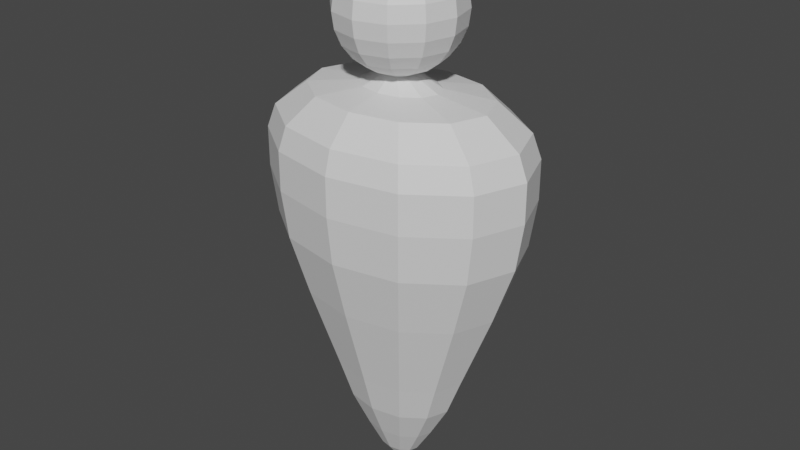 # Source: GhostNoFace.blend  (saved by Blender 4.0.36; exported with 4.5.12 LTS)
import bpy
from mathutils import Matrix  # noqa: F401  (used for matrix-valued properties, if any)

bpy.ops.wm.read_factory_settings(use_empty=True)
scene = bpy.context.scene
scene.name = 'Scene'

# ---- collections
col_collection = bpy.data.collections.new('Collection'); scene.collection.children.link(col_collection)

# ---- materials (node trees are filled in below, after node groups)
mat_material_001 = bpy.data.materials.new('Material.001')
mat_material_001.use_transparent_shadow = False

# ---- material node trees
mat_material_001.use_nodes = True; mat_material_001.node_tree.nodes.clear()
_N = mat_material_001.node_tree.nodes; _L = mat_material_001.node_tree.links
n0 = _N.new('ShaderNodeOutputMaterial'); n0.name = 'Material Output'; n0.location = (300, 295)
n1 = _N.new('ShaderNodeBsdfPrincipled'); n1.name = 'Principled BSDF.001'; n1.location = (0, 96)
n1.inputs[3].default_value = 1.45
n2 = _N.new('ShaderNodeBsdfPrincipled'); n2.name = 'Principled BSDF'; n2.location = (-304, 433)
n2.inputs[3].default_value = 1.45
n3 = _N.new('ShaderNodeMixShader'); n3.name = 'Mix Shader'; n3.location = (80, 387)
n4 = _N.new('ShaderNodeNewGeometry'); n4.name = 'Geometry'; n4.location = (51, 658)
_L.new(n1.outputs[0], n3.inputs[2])
_L.new(n2.outputs[0], n3.inputs[1])
_L.new(n3.outputs[0], n0.inputs[0])
_L.new(n4.outputs[6], n3.inputs[0])
n0.is_active_output = True

# ---- world
world_world = bpy.data.worlds.new('World'); scene.world = world_world
world_world.use_nodes = True; world_world.node_tree.nodes.clear()
_N = world_world.node_tree.nodes; _L = world_world.node_tree.links
n0 = _N.new('ShaderNodeOutputWorld'); n0.name = 'World Output'; n0.location = (300, 300)
n1 = _N.new('ShaderNodeBackground'); n1.name = 'Background'; n1.location = (10, 300)
n1.inputs[0].default_value = (0.05088, 0.05088, 0.05088, 1.0)
_L.new(n1.outputs[0], n0.inputs[0])
n0.is_active_output = True
world_world.color = (0.05088, 0.05088, 0.05088)
world_world.use_sun_shadow = False
world_world.sun_shadow_jitter_overblur = 0.0

# ---- meshes
me_sphere = bpy.data.meshes.new('Sphere')
me_sphere.from_pydata([(4.728e-09, 0.1406, 1.709), (4.728e-09, 0.1921, 1.62), (4.728e-09, 0.1921, 1.517), (4.728e-09, 0.1722, 1.469), (0.02573, 0.04457, 1.761), (0.04971, 0.0861, 1.741), (0.0703, 0.1218, 1.709), (0.0861, 0.1491, 1.668), (0.09604, 0.1663, 1.62), (0.09942, 0.1722, 1.569), (0.09604, 0.1663, 1.517), (0.0861, 0.1491, 1.469), (0.0703, 0.1218, 1.428), (0.04971, 0.0861, 1.397), (0.02573, 0.04457, 1.377), (0.04457, 0.02573, 1.761), (0.0861, 0.04971, 1.741), (0.1218, 0.0703, 1.709), (0.1491, 0.0861, 1.668), (0.1663, 0.09604, 1.62), (0.1722, 0.09942, 1.569), (0.1663, 0.09604, 1.517), (0.1491, 0.0861, 1.469), (0.1218, 0.0703, 1.428), (0.0861, 0.04971, 1.397), (0.04457, 0.02573, 1.377), (0.05147, -5.96e-08, 1.761), (0.09942, -5.96e-08, 1.741), (0.1406, -5.96e-08, 1.709), (0.1722, -5.96e-08, 1.668), (0.1921, -5.96e-08, 1.62), (0.1988, -5.96e-08, 1.569), (0.1921, -5.96e-08, 1.517), (0.1722, -5.96e-08, 1.469), (0.1406, -5.96e-08, 1.428), (0.09942, -5.96e-08, 1.397), (0.05147, -5.96e-08, 1.377), (0.04457, -0.02573, 1.761), (0.0861, -0.04971, 1.741), (0.1218, -0.0703, 1.709), (0.1491, -0.0861, 1.668), (0.1663, -0.09604, 1.62), (0.1722, -0.09942, 1.569), (0.1663, -0.09604, 1.517), (0.1491, -0.0861, 1.469), (0.1218, -0.0703, 1.428), (0.0861, -0.04971, 1.397), (0.04457, -0.02573, 1.377), (0.02573, -0.04457, 1.761), (0.04971, -0.0861, 1.741), (0.0703, -0.1218, 1.709), (0.0861, -0.1491, 1.668), (0.09604, -0.1663, 1.62), (0.09942, -0.1722, 1.569), (0.09604, -0.1663, 1.517), (0.0861, -0.1491, 1.469), (0.0703, -0.1218, 1.428), (0.04971, -0.0861, 1.397), (0.02573, -0.04457, 1.377), (4.728e-09, -0.05147, 1.761), (4.728e-09, -0.09942, 1.741), (-7.124e-09, -0.1406, 1.709), (-1.305e-08, -0.1722, 1.668), (-7.124e-09, -0.1921, 1.62), (4.728e-09, -0.1988, 1.569), (-7.124e-09, -0.1921, 1.517), (-1.305e-08, -0.1722, 1.469), (-7.124e-09, -0.1406, 1.428), (4.728e-09, -0.09942, 1.397), (4.728e-09, -0.05147, 1.377), (-0.02573, -0.04457, 1.761), (-0.04971, -0.0861, 1.741), (-0.0703, -0.1218, 1.709), (-0.0861, -0.1491, 1.668), (-0.09604, -0.1663, 1.62), (-0.09942, -0.1722, 1.569), (-0.09604, -0.1663, 1.517), (-0.0861, -0.1491, 1.469), (-0.0703, -0.1218, 1.428), (-0.04971, -0.0861, 1.397), (-0.02573, -0.04457, 1.377), (-0.04457, -0.02573, 1.761), (-0.0861, -0.04971, 1.741), (-0.1218, -0.0703, 1.709), (-0.1491, -0.0861, 1.668), (-0.1663, -0.09604, 1.62), (-0.1722, -0.09942, 1.569), (-0.1663, -0.09604, 1.517), (-0.1491, -0.0861, 1.469), (-0.1218, -0.0703, 1.428), (-0.0861, -0.04971, 1.397), (-0.04457, -0.02573, 1.377), (4.728e-09, -5.96e-08, 1.768), (-0.05147, -5.96e-08, 1.761), (-0.09942, -5.96e-08, 1.741), (-0.1406, -5.96e-08, 1.709), (-0.1722, -5.96e-08, 1.668), (-0.1921, -5.96e-08, 1.62), (-0.1988, -5.96e-08, 1.569), (-0.1921, -5.96e-08, 1.517), (-0.1722, -5.96e-08, 1.469), (-0.1406, -5.96e-08, 1.428), (-0.09942, -5.96e-08, 1.397), (-0.05147, -5.96e-08, 1.377), (-0.04457, 0.02573, 1.761), (-0.0861, 0.04971, 1.741), (-0.1218, 0.0703, 1.709), (-0.1491, 0.0861, 1.668), (-0.1663, 0.09604, 1.62), (-0.1722, 0.09942, 1.569), (-0.1663, 0.09604, 1.517), (-0.1491, 0.0861, 1.469), (-0.1218, 0.0703, 1.428), (-0.0861, 0.04971, 1.397), (-0.04457, 0.02573, 1.377), (-0.02573, 0.04457, 1.761), (-0.04971, 0.0861, 1.741), (-0.0703, 0.1218, 1.709), (-0.0861, 0.1491, 1.668), (-0.09604, 0.1663, 1.62), (-0.09942, 0.1722, 1.569), (-0.09604, 0.1663, 1.517), (-0.0861, 0.1491, 1.469), (-0.0703, 0.1218, 1.428), (-0.04971, 0.0861, 1.397), (-0.02573, 0.04457, 1.377), (4.728e-09, 0.05147, 1.761), (4.728e-09, 0.09942, 1.741), (2.251e-08, 0.1722, 1.668), (4.728e-09, 0.1988, 1.569), (2.843e-08, 0.1406, 1.428), (4.728e-09, 0.09942, 1.397), (4.728e-09, 0.05147, 1.377), (0.06906, 0.08552, 1.337), (0.02573, 0.04457, 1.375), (0.04457, 0.02573, 1.375), (0.05147, -5.96e-08, 1.375), (0.04457, -0.02573, 1.375), (0.02573, -0.04457, 1.375), (4.569e-09, -0.05147, 1.375), (-0.02573, -0.04457, 1.375), (-0.04457, -0.02573, 1.375), (-0.05147, -5.96e-08, 1.375), (-0.04457, 0.02573, 1.375), (-0.02573, 0.04457, 1.375), (4.569e-09, 0.05147, 1.375), (0.1535, 0.1901, 1.317), (0.1196, 0.04938, 1.337), (0.1381, -5.96e-08, 1.337), (0.1196, -0.04938, 1.337), (0.06906, -0.08552, 1.337), (4.564e-09, -0.09875, 1.337), (-0.06906, -0.08552, 1.337), (-0.1196, -0.04938, 1.337), (-0.1381, -5.96e-08, 1.337), (-0.1196, 0.04938, 1.337), (-0.06906, 0.08552, 1.337), (4.564e-09, 0.09875, 1.337), (0.2091, 0.2589, 1.233), (0.2658, 0.1097, 1.317), (0.3069, -5.96e-08, 1.317), (0.2658, -0.1097, 1.317), (0.1535, -0.1901, 1.317), (-1.186e-09, -0.2195, 1.317), (-0.1535, -0.1901, 1.317), (-0.2658, -0.1097, 1.317), (-0.3069, -5.96e-08, 1.317), (-0.2658, 0.1097, 1.317), (-0.1535, 0.1901, 1.317), (-1.186e-09, 0.2195, 1.317), (0.2238, 0.2772, 1.157), (0.3621, 0.1495, 1.233), (0.4181, -5.96e-08, 1.233), (0.3621, -0.1495, 1.233), (0.2091, -0.2589, 1.233), (-7.297e-09, -0.299, 1.233), (-0.2091, -0.2589, 1.233), (-0.3621, -0.1495, 1.233), (-0.4181, -5.96e-08, 1.233), (-0.3621, 0.1495, 1.233), (-0.2091, 0.2589, 1.233), (-7.297e-09, 0.299, 1.233), (0.2238, 0.2772, 1.03), (0.3877, 0.16, 1.157), (0.4477, -5.355e-08, 1.157), (0.3877, -0.16, 1.157), (0.2238, -0.2772, 1.157), (-8.742e-09, -0.3201, 1.157), (-0.2238, -0.2772, 1.157), (-0.3877, -0.16, 1.157), (-0.4477, -5.355e-08, 1.157), (-0.3877, 0.16, 1.157), (-0.2238, 0.2772, 1.157), (-8.742e-09, 0.3201, 1.157), (0.212, 0.2625, 0.8749), (0.3877, 0.16, 1.03), (0.4477, -4.47e-08, 1.03), (0.3877, -0.16, 1.03), (0.2238, -0.2772, 1.03), (-8.901e-09, -0.3201, 1.03), (-0.2238, -0.2772, 1.03), (-0.3877, -0.16, 1.03), (-0.4477, -4.47e-08, 1.03), (-0.3877, 0.16, 1.03), (-0.2238, 0.2772, 1.03), (-8.901e-09, 0.3201, 1.03), (0.1768, 0.219, 0.6781), (0.3672, 0.1516, 0.8749), (0.424, -2.98e-08, 0.8749), (0.3672, -0.1516, 0.8749), (0.212, -0.2625, 0.8749), (-8.1e-09, -0.3032, 0.8749), (-0.212, -0.2625, 0.8749), (-0.3672, -0.1516, 0.8749), (-0.424, -2.98e-08, 0.8749), (-0.3672, 0.1516, 0.8749), (-0.212, 0.2625, 0.8749), (-8.1e-09, 0.3032, 0.8749), (0.149, 0.1845, 0.5388), (0.3063, 0.1264, 0.6781), (0.3536, -2.98e-08, 0.6781), (0.3063, -0.1264, 0.6781), (0.1768, -0.219, 0.6781), (-5.646e-09, -0.2528, 0.6781), (-0.1768, -0.219, 0.6781), (-0.3063, -0.1264, 0.6781), (-0.3536, -2.98e-08, 0.6781), (-0.3063, 0.1264, 0.6781), (-0.1768, 0.219, 0.6781), (-5.646e-09, 0.2528, 0.6781), (0.1221, 0.1512, 0.4054), (0.258, 0.1065, 0.5388), (0.2979, 0.0, 0.5388), (0.258, -0.1065, 0.5388), (0.149, -0.1845, 0.5388), (3.873e-10, -0.213, 0.5388), (-0.149, -0.1845, 0.5388), (-0.258, -0.1065, 0.5388), (-0.2979, 0.0, 0.5388), (-0.258, 0.1065, 0.5388), (-0.149, 0.1845, 0.5388), (3.873e-10, 0.213, 0.5388), (0.09733, 0.1205, 0.2782), (0.2115, 0.08729, 0.4054), (0.2442, 0.0, 0.4054), (0.2115, -0.08729, 0.4054), (0.1221, -0.1512, 0.4054), (2.834e-09, -0.1746, 0.4054), (-0.1221, -0.1512, 0.4054), (-0.2115, -0.08729, 0.4054), (-0.2442, 0.0, 0.4054), (-0.2115, 0.08729, 0.4054), (-0.1221, 0.1512, 0.4054), (2.834e-09, 0.1746, 0.4054), (0.06458, 0.07997, 0.1625), (0.1686, 0.06959, 0.2782), (0.1947, 0.0, 0.2782), (0.1686, -0.06959, 0.2782), (0.09733, -0.1205, 0.2782), (3.567e-09, -0.1392, 0.2782), (-0.09733, -0.1205, 0.2782), (-0.1686, -0.06959, 0.2782), (-0.1947, 0.0, 0.2782), (-0.1686, 0.06959, 0.2782), (-0.09733, 0.1205, 0.2782), (3.567e-09, 0.1392, 0.2782), (0.03645, 0.04514, 0.07216), (0.1118, 0.04617, 0.1625), (0.1292, 0.0, 0.1625), (0.1118, -0.04617, 0.1625), (0.06458, -0.07997, 0.1625), (3.253e-09, -0.09234, 0.1625), (-0.06458, -0.07997, 0.1625), (-0.1118, -0.04617, 0.1625), (-0.1292, 0.0, 0.1625), (-0.1118, 0.04617, 0.1625), (-0.06458, 0.07997, 0.1625), (3.253e-09, 0.09234, 0.1625), (0.06314, 0.02606, 0.07216), (0.0729, 0.0, 0.07216), (0.06314, -0.02606, 0.07216), (0.03645, -0.04514, 0.07216), (6.008e-09, -0.05212, 0.07216), (-0.03645, -0.04514, 0.07216), (-0.06314, -0.02606, 0.07216), (-0.0729, 0.0, 0.07216), (-0.06314, 0.02606, 0.07216), (-0.03645, 0.04514, 0.07216), (6.008e-09, 0.05212, 0.07216), (3.669e-09, 0.0, -0.0004047), (4.657e-09, 0.1406, 1.709), (4.657e-09, -5.96e-08, 1.768), (4.657e-09, 0.05147, 1.761), (4.657e-09, 0.09942, 1.741), (2.887e-08, 0.1406, 1.428), (4.657e-09, 0.09942, 1.397), (4.657e-09, 0.05147, 1.377)], [(2, 3), (6, 7), (7, 8), (8, 9), (9, 10), (10, 11), (11, 12), (12, 13), (11, 3), (2, 10), (8, 1), (23, 12), (11, 22), (20, 9), (8, 19), (21, 10), (18, 7), (117, 118), (118, 119), (119, 120), (120, 121), (121, 122), (122, 123), (123, 124), (119, 108), (107, 118), (123, 112), (111, 122), (120, 109), (121, 110), (128, 118), (130, 123), (129, 120), (0, 128), (128, 1), (1, 129), (129, 2), (3, 130), (7, 128), (12, 130), (9, 129), (3, 122), (121, 2), (1, 119)], [(132, 131, 13, 14), (126, 92, 4), (132, 14, 134, 145), (127, 126, 4, 5), (0, 127, 5, 6), (6, 5, 16, 17), (14, 13, 24, 25), (4, 92, 15), (36, 47, 137, 136), (5, 4, 15, 16), (15, 92, 26), (23, 34, 35, 24), (22, 33, 34, 23), (91, 103, 142, 141), (16, 15, 26, 27), (21, 32, 33, 22), (21, 20, 31, 32), (17, 16, 27, 28), (18, 17, 28, 29), (19, 30, 31, 20), (18, 29, 30, 19), (25, 24, 35, 36), (35, 34, 45, 46), (32, 31, 42, 43), (29, 28, 39, 40), (36, 35, 46, 47), (26, 92, 37), (33, 32, 43, 44), (30, 29, 40, 41), (80, 91, 141, 140), (27, 26, 37, 38), (34, 33, 44, 45), (31, 30, 41, 42), (28, 27, 38, 39), (38, 37, 48, 49), (45, 44, 55, 56), (42, 41, 52, 53), (39, 38, 49, 50), (46, 45, 56, 57), (43, 42, 53, 54), (40, 39, 50, 51), (47, 46, 57, 58), (37, 92, 48), (44, 43, 54, 55), (41, 40, 51, 52), (69, 80, 140, 139), (58, 57, 68, 69), (48, 92, 59), (55, 54, 65, 66), (52, 51, 62, 63), (103, 114, 143, 142), (49, 48, 59, 60), (56, 55, 66, 67), (53, 52, 63, 64), (50, 49, 60, 61), (57, 56, 67, 68), (54, 53, 64, 65), (51, 50, 61, 62), (61, 60, 71, 72), (68, 67, 78, 79), (65, 64, 75, 76), (62, 61, 72, 73), (69, 68, 79, 80), (59, 92, 70), (66, 65, 76, 77), (63, 62, 73, 74), (58, 69, 139, 138), (60, 59, 70, 71), (67, 66, 77, 78), (64, 63, 74, 75), (25, 36, 136, 135), (71, 70, 81, 82), (78, 77, 88, 89), (75, 74, 85, 86), (72, 71, 82, 83), (79, 78, 89, 90), (76, 75, 86, 87), (73, 72, 83, 84), (80, 79, 90, 91), (70, 92, 81), (77, 76, 87, 88), (74, 73, 84, 85), (84, 83, 95, 96), (91, 90, 102, 103), (81, 92, 93), (88, 87, 99, 100), (85, 84, 96, 97), (14, 25, 135, 134), (82, 81, 93, 94), (89, 88, 100, 101), (86, 85, 97, 98), (83, 82, 94, 95), (90, 89, 101, 102), (87, 86, 98, 99), (95, 94, 105, 106), (101, 112, 113, 102), (111, 112, 101, 100), (99, 110, 111, 100), (103, 102, 113, 114), (93, 92, 104), (98, 109, 110, 99), (108, 109, 98, 97), (125, 132, 145, 144), (94, 93, 104, 105), (96, 107, 108, 97), (96, 95, 106, 107), (47, 58, 138, 137), (105, 104, 115, 116), (106, 105, 116, 117), (114, 113, 124, 125), (104, 92, 115), (125, 124, 131, 132), (115, 92, 126), (114, 125, 144, 143), (116, 115, 126, 127), (117, 116, 127, 0), (139, 140, 152, 151), (142, 143, 155, 154), (135, 136, 148, 147), (144, 145, 157, 156), (138, 139, 151, 150), (141, 142, 154, 153), (134, 135, 147, 133), (137, 138, 150, 149), (145, 134, 133, 157), (140, 141, 153, 152), (143, 144, 156, 155), (136, 137, 149, 148), (151, 152, 164, 163), (154, 155, 167, 166), (147, 148, 160, 159), (156, 157, 169, 168), (150, 151, 163, 162), (153, 154, 166, 165), (133, 147, 159, 146), (149, 150, 162, 161), (157, 133, 146, 169), (152, 153, 165, 164), (155, 156, 168, 167), (148, 149, 161, 160), (166, 167, 179, 178), (159, 160, 172, 171), (168, 169, 181, 180), (162, 163, 175, 174), (165, 166, 178, 177), (146, 159, 171, 158), (161, 162, 174, 173), (169, 146, 158, 181), (164, 165, 177, 176), (167, 168, 180, 179), (160, 161, 173, 172), (163, 164, 176, 175), (178, 179, 191, 190), (171, 172, 184, 183), (180, 181, 193, 192), (174, 175, 187, 186), (177, 178, 190, 189), (158, 171, 183, 170), (173, 174, 186, 185), (181, 158, 170, 193), (176, 177, 189, 188), (179, 180, 192, 191), (172, 173, 185, 184), (175, 176, 188, 187), (183, 184, 196, 195), (192, 193, 205, 204), (186, 187, 199, 198), (189, 190, 202, 201), (170, 183, 195, 182), (185, 186, 198, 197), (193, 170, 182, 205), (188, 189, 201, 200), (191, 192, 204, 203), (184, 185, 197, 196), (187, 188, 200, 199), (190, 191, 203, 202), (204, 205, 217, 216), (198, 199, 211, 210), (201, 202, 214, 213), (182, 195, 207, 194), (197, 198, 210, 209), (205, 182, 194, 217), (200, 201, 213, 212), (203, 204, 216, 215), (196, 197, 209, 208), (199, 200, 212, 211), (202, 203, 215, 214), (195, 196, 208, 207), (210, 211, 223, 222), (213, 214, 226, 225), (194, 207, 219, 206), (209, 210, 222, 221), (217, 194, 206, 229), (212, 213, 225, 224), (215, 216, 228, 227), (208, 209, 221, 220), (211, 212, 224, 223), (214, 215, 227, 226), (207, 208, 220, 219), (216, 217, 229, 228), (225, 226, 238, 237), (206, 219, 231, 218), (221, 222, 234, 233), (229, 206, 218, 241), (224, 225, 237, 236), (227, 228, 240, 239), (220, 221, 233, 232), (223, 224, 236, 235), (226, 227, 239, 238), (219, 220, 232, 231), (228, 229, 241, 240), (222, 223, 235, 234), (237, 238, 250, 249), (218, 231, 243, 230), (233, 234, 246, 245), (241, 218, 230, 253), (236, 237, 249, 248), (239, 240, 252, 251), (232, 233, 245, 244), (235, 236, 248, 247), (238, 239, 251, 250), (231, 232, 244, 243), (240, 241, 253, 252), (234, 235, 247, 246), (230, 243, 255, 242), (245, 246, 258, 257), (253, 230, 242, 265), (248, 249, 261, 260), (251, 252, 264, 263), (244, 245, 257, 256), (247, 248, 260, 259), (250, 251, 263, 262), (243, 244, 256, 255), (252, 253, 265, 264), (246, 247, 259, 258), (249, 250, 262, 261), (257, 258, 270, 269), (265, 242, 254, 277), (260, 261, 273, 272), (263, 264, 276, 275), (256, 257, 269, 268), (259, 260, 272, 271), (262, 263, 275, 274), (255, 256, 268, 267), (264, 265, 277, 276), (258, 259, 271, 270), (261, 262, 274, 273), (242, 255, 267, 254), (269, 270, 281, 280), (277, 254, 266, 288), (272, 273, 284, 283), (275, 276, 287, 286), (268, 269, 280, 279), (271, 272, 283, 282), (274, 275, 286, 285), (267, 268, 279, 278), (276, 277, 288, 287), (270, 271, 282, 281), (273, 274, 285, 284), (254, 267, 278, 266), (289, 288, 266), (289, 266, 278), (289, 278, 279), (289, 279, 280), (289, 280, 281), (289, 281, 282), (289, 282, 283), (289, 283, 284), (289, 284, 285), (289, 285, 286), (289, 286, 287), (289, 287, 288), (0, 127, 293, 290), (292, 291, 296, 295, 294, 290, 293), (131, 130, 294, 295), (130, 0, 290, 294), (132, 131, 295, 296), (92, 132, 296, 291), (127, 126, 292, 293), (126, 92, 291, 292), (92, 126, 127, 0, 130, 131, 132), (106, 83, 84, 85, 86, 87, 88, 89, 90, 113, 112, 111, 110, 109, 108, 107), (39, 17, 18, 19, 20, 21, 22, 23, 24, 46, 45, 44, 43, 42, 41, 40), (117, 0, 6, 17, 28, 39, 50, 61, 72, 83, 95, 106), (35, 24, 13, 131, 124, 113, 102, 90, 79, 68, 57, 46), (83, 39, 40, 41, 42, 43, 44, 45, 46, 90, 89, 88, 87, 86, 85, 84)])
_uv = me_sphere.uv_layers.new(name='UVMap')
_uv.uv.foreach_set('vector', [0.75, 0.08333, 0.75, 0.1667, 0.6667, 0.1667, 0.6667, 0.08333, 0.75, 0.9167, 0.7083, 1.0, 0.6667, 0.9167, 0.75, 0.08333, 0.6667, 0.08333, 0.6667, 0.08333, 0.75, 0.08333, 0.75, 0.8333, 0.75, 0.9167, 0.6667, 0.9167, 0.6667, 0.8333, 0.75, 0.75, 0.75, 0.8333, 0.6667, 0.8333, 0.6667, 0.75, 0.6667, 0.75, 0.6667, 0.8333, 0.5833, 0.8333, 0.5833, 0.75, 0.6667, 0.08333, 0.6667, 0.1667, 0.5833, 0.1667, 0.5833, 0.08333, 0.6667, 0.9167, 0.625, 1.0, 0.5833, 0.9167, 0.5, 0.08333, 0.4167, 0.08333, 0.4167, 0.08333, 0.5, 0.08333, 0.6667, 0.8333, 0.6667, 0.9167, 0.5833, 0.9167, 0.5833, 0.8333, 0.5833, 0.9167, 0.5417, 1.0, 0.5, 0.9167, 0.0, 0.0, 0.5, 0.25, 0.5, 0.1667, 0.5833, 0.1667, 0.0, 0.0, 0.5, 0.3333, 0.5, 0.25, 0.0, 0.0, 0.08333, 0.08333, 0.0, 0.08333, 0.0, 0.08333, 0.08333, 0.08333, 0.5833, 0.8333, 0.5833, 0.9167, 0.5, 0.9167, 0.5, 0.8333, 0.0, 0.0, 0.5, 0.4167, 0.5, 0.3333, 0.0, 0.0, 0.0, 0.0, 0.0, 0.0, 0.5, 0.5, 0.5, 0.4167, 0.5833, 0.75, 0.5833, 0.8333, 0.5, 0.8333, 0.5, 0.75, 0.0, 0.0, 0.5833, 0.75, 0.5, 0.75, 0.5, 0.6667, 0.0, 0.0, 0.5, 0.5833, 0.5, 0.5, 0.0, 0.0, 0.0, 0.0, 0.5, 0.6667, 0.5, 0.5833, 0.0, 0.0, 0.5833, 0.08333, 0.5833, 0.1667, 0.5, 0.1667, 0.5, 0.08333, 0.5, 0.1667, 0.5, 0.25, 0.4167, 0.25, 0.4167, 0.1667, 0.5, 0.4167, 0.5, 0.5, 0.4167, 0.5, 0.4167, 0.4167, 0.5, 0.6667, 0.5, 0.75, 0.4167, 0.75, 0.4167, 0.6667, 0.5, 0.08333, 0.5, 0.1667, 0.4167, 0.1667, 0.4167, 0.08333, 0.5, 0.9167, 0.4583, 1.0, 0.4167, 0.9167, 0.5, 0.3333, 0.5, 0.4167, 0.4167, 0.4167, 0.4167, 0.3333, 0.5, 0.5833, 0.5, 0.6667, 0.4167, 0.6667, 0.4167, 0.5833, 0.1667, 0.08333, 0.08333, 0.08333, 0.08333, 0.08333, 0.1667, 0.08333, 0.5, 0.8333, 0.5, 0.9167, 0.4167, 0.9167, 0.4167, 0.8333, 0.5, 0.25, 0.5, 0.3333, 0.4167, 0.3333, 0.4167, 0.25, 0.5, 0.5, 0.5, 0.5833, 0.4167, 0.5833, 0.4167, 0.5, 0.5, 0.75, 0.5, 0.8333, 0.4167, 0.8333, 0.4167, 0.75, 0.4167, 0.8333, 0.4167, 0.9167, 0.3333, 0.9167, 0.3333, 0.8333, 0.4167, 0.25, 0.4167, 0.3333, 0.3333, 0.3333, 0.3333, 0.25, 0.4167, 0.5, 0.4167, 0.5833, 0.3333, 0.5833, 0.3333, 0.5, 0.4167, 0.75, 0.4167, 0.8333, 0.3333, 0.8333, 0.3333, 0.75, 0.4167, 0.1667, 0.4167, 0.25, 0.3333, 0.25, 0.3333, 0.1667, 0.4167, 0.4167, 0.4167, 0.5, 0.3333, 0.5, 0.3333, 0.4167, 0.4167, 0.6667, 0.4167, 0.75, 0.3333, 0.75, 0.3333, 0.6667, 0.4167, 0.08333, 0.4167, 0.1667, 0.3333, 0.1667, 0.3333, 0.08333, 0.4167, 0.9167, 0.375, 1.0, 0.3333, 0.9167, 0.4167, 0.3333, 0.4167, 0.4167, 0.3333, 0.4167, 0.3333, 0.3333, 0.4167, 0.5833, 0.4167, 0.6667, 0.3333, 0.6667, 0.3333, 0.5833, 0.25, 0.08333, 0.1667, 0.08333, 0.1667, 0.08333, 0.25, 0.08333, 0.3333, 0.08333, 0.3333, 0.1667, 0.25, 0.1667, 0.25, 0.08333, 0.3333, 0.9167, 0.2917, 1.0, 0.25, 0.9167, 0.3333, 0.3333, 0.3333, 0.4167, 0.25, 0.4167, 0.25, 0.3333, 0.3333, 0.5833, 0.3333, 0.6667, 0.25, 0.6667, 0.25, 0.5833, 1.0, 0.08333, 0.9167, 0.08333, 0.9167, 0.08333, 1.0, 0.08333, 0.3333, 0.8333, 0.3333, 0.9167, 0.25, 0.9167, 0.25, 0.8333, 0.3333, 0.25, 0.3333, 0.3333, 0.25, 0.3333, 0.25, 0.25, 0.3333, 0.5, 0.3333, 0.5833, 0.25, 0.5833, 0.25, 0.5, 0.3333, 0.75, 0.3333, 0.8333, 0.25, 0.8333, 0.25, 0.75, 0.3333, 0.1667, 0.3333, 0.25, 0.25, 0.25, 0.25, 0.1667, 0.3333, 0.4167, 0.3333, 0.5, 0.25, 0.5, 0.25, 0.4167, 0.3333, 0.6667, 0.3333, 0.75, 0.25, 0.75, 0.25, 0.6667, 0.25, 0.75, 0.25, 0.8333, 0.1667, 0.8333, 0.1667, 0.75, 0.25, 0.1667, 0.25, 0.25, 0.1667, 0.25, 0.1667, 0.1667, 0.25, 0.4167, 0.25, 0.5, 0.1667, 0.5, 0.1667, 0.4167, 0.25, 0.6667, 0.25, 0.75, 0.1667, 0.75, 0.1667, 0.6667, 0.25, 0.08333, 0.25, 0.1667, 0.1667, 0.1667, 0.1667, 0.08333, 0.25, 0.9167, 0.2083, 1.0, 0.1667, 0.9167, 0.25, 0.3333, 0.25, 0.4167, 0.1667, 0.4167, 0.1667, 0.3333, 0.25, 0.5833, 0.25, 0.6667, 0.1667, 0.6667, 0.1667, 0.5833, 0.3333, 0.08333, 0.25, 0.08333, 0.25, 0.08333, 0.3333, 0.08333, 0.25, 0.8333, 0.25, 0.9167, 0.1667, 0.9167, 0.1667, 0.8333, 0.25, 0.25, 0.25, 0.3333, 0.1667, 0.3333, 0.1667, 0.25, 0.25, 0.5, 0.25, 0.5833, 0.1667, 0.5833, 0.1667, 0.5, 0.5833, 0.08333, 0.5, 0.08333, 0.5, 0.08333, 0.5833, 0.08333, 0.1667, 0.8333, 0.1667, 0.9167, 0.08333, 0.9167, 0.08333, 0.8333, 0.1667, 0.25, 0.1667, 0.3333, 0.08333, 0.3333, 0.08333, 0.25, 0.1667, 0.5, 0.1667, 0.5833, 0.08333, 0.5833, 0.08333, 0.5, 0.1667, 0.75, 0.1667, 0.8333, 0.08333, 0.8333, 0.08333, 0.75, 0.1667, 0.1667, 0.1667, 0.25, 0.08333, 0.25, 0.08333, 0.1667, 0.1667, 0.4167, 0.1667, 0.5, 0.08333, 0.5, 0.08333, 0.4167, 0.1667, 0.6667, 0.1667, 0.75, 0.08333, 0.75, 0.08333, 0.6667, 0.1667, 0.08333, 0.1667, 0.1667, 0.08333, 0.1667, 0.08333, 0.08333, 0.1667, 0.9167, 0.125, 1.0, 0.08333, 0.9167, 0.1667, 0.3333, 0.1667, 0.4167, 0.08333, 0.4167, 0.08333, 0.3333, 0.1667, 0.5833, 0.1667, 0.6667, 0.08333, 0.6667, 0.08333, 0.5833, 0.08333, 0.6667, 0.08333, 0.75, 0.0, 0.75, 0.0, 0.6667, 0.08333, 0.08333, 0.08333, 0.1667, 0.0, 0.1667, 0.0, 0.08333, 0.08333, 0.9167, 0.04167, 1.0, 0.0, 0.9167, 0.08333, 0.3333, 0.08333, 0.4167, 0.0, 0.4167, 0.0, 0.3333, 0.08333, 0.5833, 0.08333, 0.6667, 0.0, 0.6667, 0.0, 0.5833, 0.6667, 0.08333, 0.5833, 0.08333, 0.5833, 0.08333, 0.6667, 0.08333, 0.08333, 0.8333, 0.08333, 0.9167, 0.0, 0.9167, 0.0, 0.8333, 0.08333, 0.25, 0.08333, 0.3333, 0.0, 0.3333, 0.0, 0.25, 0.08333, 0.5, 0.08333, 0.5833, 0.0, 0.5833, 0.0, 0.5, 0.08333, 0.75, 0.08333, 0.8333, 0.0, 0.8333, 0.0, 0.75, 0.08333, 0.1667, 0.08333, 0.25, 0.0, 0.25, 0.0, 0.1667, 0.08333, 0.4167, 0.08333, 0.5, 0.0, 0.5, 0.0, 0.4167, 1.0, 0.75, 1.0, 0.8333, 0.9167, 0.8333, 0.9167, 0.75, 0.0, 0.25, 0.0, 0.0, 0.9167, 0.1667, 0.0, 0.1667, 0.0, 0.0, 0.0, 0.0, 0.0, 0.25, 0.0, 0.3333, 0.0, 0.4167, 0.0, 0.0, 0.0, 0.0, 0.0, 0.3333, 1.0, 0.08333, 1.0, 0.1667, 0.9167, 0.1667, 0.9167, 0.08333, 1.0, 0.9167, 0.9583, 1.0, 0.9167, 0.9167, 0.0, 0.5, 0.0, 0.0, 0.0, 0.0, 0.0, 0.4167, 0.0, 0.0, 0.0, 0.0, 0.0, 0.5, 0.0, 0.5833, 0.8333, 0.08333, 0.75, 0.08333, 0.75, 0.08333, 0.8333, 0.08333, 1.0, 0.8333, 1.0, 0.9167, 0.9167, 0.9167, 0.9167, 0.8333, 0.0, 0.6667, 0.0, 0.0, 0.0, 0.0, 0.0, 0.5833, 0.0, 0.6667, 1.0, 0.75, 0.9167, 0.75, 0.0, 0.0, 0.4167, 0.08333, 0.3333, 0.08333, 0.3333, 0.08333, 0.4167, 0.08333, 0.9167, 0.8333, 0.9167, 0.9167, 0.8333, 0.9167, 0.8333, 0.8333, 0.9167, 0.75, 0.9167, 0.8333, 0.8333, 0.8333, 0.8333, 0.75, 0.9167, 0.08333, 0.9167, 0.1667, 0.8333, 0.1667, 0.8333, 0.08333, 0.9167, 0.9167, 0.875, 1.0, 0.8333, 0.9167, 0.8333, 0.08333, 0.8333, 0.1667, 0.75, 0.1667, 0.75, 0.08333, 0.8333, 0.9167, 0.7917, 1.0, 0.75, 0.9167, 0.9167, 0.08333, 0.8333, 0.08333, 0.8333, 0.08333, 0.9167, 0.08333, 0.8333, 0.8333, 0.8333, 0.9167, 0.75, 0.9167, 0.75, 0.8333, 0.8333, 0.75, 0.8333, 0.8333, 0.75, 0.8333, 0.75, 0.75, 0.25, 0.08333, 0.1667, 0.08333, 0.1667, 0.08333, 0.25, 0.08333, 1.0, 0.08333, 0.9167, 0.08333, 0.9167, 0.08333, 1.0, 0.08333, 0.5833, 0.08333, 0.5, 0.08333, 0.5, 0.08333, 0.5833, 0.08333, 0.8333, 0.08333, 0.75, 0.08333, 0.75, 0.08333, 0.8333, 0.08333, 0.3333, 0.08333, 0.25, 0.08333, 0.25, 0.08333, 0.3333, 0.08333, 0.08333, 0.08333, 0.0, 0.08333, 0.0, 0.08333, 0.08333, 0.08333, 0.6667, 0.08333, 0.5833, 0.08333, 0.5833, 0.08333, 0.6667, 0.08333, 0.4167, 0.08333, 0.3333, 0.08333, 0.3333, 0.08333, 0.4167, 0.08333, 0.75, 0.08333, 0.6667, 0.08333, 0.6667, 0.08333, 0.75, 0.08333, 0.1667, 0.08333, 0.08333, 0.08333, 0.08333, 0.08333, 0.1667, 0.08333, 0.9167, 0.08333, 0.8333, 0.08333, 0.8333, 0.08333, 0.9167, 0.08333, 0.5, 0.08333, 0.4167, 0.08333, 0.4167, 0.08333, 0.5, 0.08333, 0.25, 0.08333, 0.1667, 0.08333, 0.1667, 0.08333, 0.25, 0.08333, 1.0, 0.08333, 0.9167, 0.08333, 0.9167, 0.08333, 1.0, 0.08333, 0.5833, 0.08333, 0.5, 0.08333, 0.5, 0.08333, 0.5833, 0.08333, 0.8333, 0.08333, 0.75, 0.08333, 0.75, 0.08333, 0.8333, 0.08333, 0.3333, 0.08333, 0.25, 0.08333, 0.25, 0.08333, 0.3333, 0.08333, 0.08333, 0.08333, 0.0, 0.08333, 0.0, 0.08333, 0.08333, 0.08333, 0.6667, 0.08333, 0.5833, 0.08333, 0.5833, 0.08333, 0.6667, 0.08333, 0.4167, 0.08333, 0.3333, 0.08333, 0.3333, 0.08333, 0.4167, 0.08333, 0.75, 0.08333, 0.6667, 0.08333, 0.6667, 0.08333, 0.75, 0.08333, 0.1667, 0.08333, 0.08333, 0.08333, 0.08333, 0.08333, 0.1667, 0.08333, 0.9167, 0.08333, 0.8333, 0.08333, 0.8333, 0.08333, 0.9167, 0.08333, 0.5, 0.08333, 0.4167, 0.08333, 0.4167, 0.08333, 0.5, 0.08333, 1.0, 0.08333, 0.9167, 0.08333, 0.9167, 0.08333, 1.0, 0.08333, 0.5833, 0.08333, 0.5, 0.08333, 0.5, 0.08333, 0.5833, 0.08333, 0.8333, 0.08333, 0.75, 0.08333, 0.75, 0.08333, 0.8333, 0.08333, 0.3333, 0.08333, 0.25, 0.08333, 0.25, 0.08333, 0.3333, 0.08333, 0.08333, 0.08333, 0.0, 0.08333, 0.0, 0.08333, 0.08333, 0.08333, 0.6667, 0.08333, 0.5833, 0.08333, 0.5833, 0.08333, 0.6667, 0.08333, 0.4167, 0.08333, 0.3333, 0.08333, 0.3333, 0.08333, 0.4167, 0.08333, 0.75, 0.08333, 0.6667, 0.08333, 0.6667, 0.08333, 0.75, 0.08333, 0.1667, 0.08333, 0.08333, 0.08333, 0.08333, 0.08333, 0.1667, 0.08333, 0.9167, 0.08333, 0.8333, 0.08333, 0.8333, 0.08333, 0.9167, 0.08333, 0.5, 0.08333, 0.4167, 0.08333, 0.4167, 0.08333, 0.5, 0.08333, 0.25, 0.08333, 0.1667, 0.08333, 0.1667, 0.08333, 0.25, 0.08333, 1.0, 0.08333, 0.9167, 0.08333, 0.9167, 0.08333, 1.0, 0.08333, 0.5833, 0.08333, 0.5, 0.08333, 0.5, 0.08333, 0.5833, 0.08333, 0.8333, 0.08333, 0.75, 0.08333, 0.75, 0.08333, 0.8333, 0.08333, 0.3333, 0.08333, 0.25, 0.08333, 0.25, 0.08333, 0.3333, 0.08333, 0.08333, 0.08333, 0.0, 0.08333, 0.0, 0.08333, 0.08333, 0.08333, 0.6667, 0.08333, 0.5833, 0.08333, 0.5833, 0.08333, 0.6667, 0.08333, 0.4167, 0.08333, 0.3333, 0.08333, 0.3333, 0.08333, 0.4167, 0.08333, 0.75, 0.08333, 0.6667, 0.08333, 0.6667, 0.08333, 0.75, 0.08333, 0.1667, 0.08333, 0.08333, 0.08333, 0.08333, 0.08333, 0.1667, 0.08333, 0.9167, 0.08333, 0.8333, 0.08333, 0.8333, 0.08333, 0.9167, 0.08333, 0.5, 0.08333, 0.4167, 0.08333, 0.4167, 0.08333, 0.5, 0.08333, 0.25, 0.08333, 0.1667, 0.08333, 0.1667, 0.08333, 0.25, 0.08333, 0.5833, 0.08333, 0.5, 0.08333, 0.5, 0.08333, 0.5833, 0.08333, 0.8333, 0.08333, 0.75, 0.08333, 0.75, 0.08333, 0.8333, 0.08333, 0.3333, 0.08333, 0.25, 0.08333, 0.25, 0.08333, 0.3333, 0.08333, 0.08333, 0.08333, 0.0, 0.08333, 0.0, 0.08333, 0.08333, 0.08333, 0.6667, 0.08333, 0.5833, 0.08333, 0.5833, 0.08333, 0.6667, 0.08333, 0.4167, 0.08333, 0.3333, 0.08333, 0.3333, 0.08333, 0.4167, 0.08333, 0.75, 0.08333, 0.6667, 0.08333, 0.6667, 0.08333, 0.75, 0.08333, 0.1667, 0.08333, 0.08333, 0.08333, 0.08333, 0.08333, 0.1667, 0.08333, 0.9167, 0.08333, 0.8333, 0.08333, 0.8333, 0.08333, 0.9167, 0.08333, 0.5, 0.08333, 0.4167, 0.08333, 0.4167, 0.08333, 0.5, 0.08333, 0.25, 0.08333, 0.1667, 0.08333, 0.1667, 0.08333, 0.25, 0.08333, 1.0, 0.08333, 0.9167, 0.08333, 0.9167, 0.08333, 1.0, 0.08333, 0.8333, 0.08333, 0.75, 0.08333, 0.75, 0.08333, 0.8333, 0.08333, 0.3333, 0.08333, 0.25, 0.08333, 0.25, 0.08333, 0.3333, 0.08333, 0.08333, 0.08333, 0.0, 0.08333, 0.0, 0.08333, 0.08333, 0.08333, 0.6667, 0.08333, 0.5833, 0.08333, 0.5833, 0.08333, 0.6667, 0.08333, 0.4167, 0.08333, 0.3333, 0.08333, 0.3333, 0.08333, 0.4167, 0.08333, 0.75, 0.08333, 0.6667, 0.08333, 0.6667, 0.08333, 0.75, 0.08333, 0.1667, 0.08333, 0.08333, 0.08333, 0.08333, 0.08333, 0.1667, 0.08333, 0.9167, 0.08333, 0.8333, 0.08333, 0.8333, 0.08333, 0.9167, 0.08333, 0.5, 0.08333, 0.4167, 0.08333, 0.4167, 0.08333, 0.5, 0.08333, 0.25, 0.08333, 0.1667, 0.08333, 0.1667, 0.08333, 0.25, 0.08333, 1.0, 0.08333, 0.9167, 0.08333, 0.9167, 0.08333, 1.0, 0.08333, 0.5833, 0.08333, 0.5, 0.08333, 0.5, 0.08333, 0.5833, 0.08333, 0.3333, 0.08333, 0.25, 0.08333, 0.25, 0.08333, 0.3333, 0.08333, 0.08333, 0.08333, 0.0, 0.08333, 0.0, 0.08333, 0.08333, 0.08333, 0.6667, 0.08333, 0.5833, 0.08333, 0.5833, 0.08333, 0.6667, 0.08333, 0.4167, 0.08333, 0.3333, 0.08333, 0.3333, 0.08333, 0.4167, 0.08333, 0.75, 0.08333, 0.6667, 0.08333, 0.6667, 0.08333, 0.75, 0.08333, 0.1667, 0.08333, 0.08333, 0.08333, 0.08333, 0.08333, 0.1667, 0.08333, 0.9167, 0.08333, 0.8333, 0.08333, 0.8333, 0.08333, 0.9167, 0.08333, 0.5, 0.08333, 0.4167, 0.08333, 0.4167, 0.08333, 0.5, 0.08333, 0.25, 0.08333, 0.1667, 0.08333, 0.1667, 0.08333, 0.25, 0.08333, 1.0, 0.08333, 0.9167, 0.08333, 0.9167, 0.08333, 1.0, 0.08333, 0.5833, 0.08333, 0.5, 0.08333, 0.5, 0.08333, 0.5833, 0.08333, 0.8333, 0.08333, 0.75, 0.08333, 0.75, 0.08333, 0.8333, 0.08333, 0.08333, 0.08333, 0.0, 0.08333, 0.0, 0.08333, 0.08333, 0.08333, 0.6667, 0.08333, 0.5833, 0.08333, 0.5833, 0.08333, 0.6667, 0.08333, 0.4167, 0.08333, 0.3333, 0.08333, 0.3333, 0.08333, 0.4167, 0.08333, 0.75, 0.08333, 0.6667, 0.08333, 0.6667, 0.08333, 0.75, 0.08333, 0.1667, 0.08333, 0.08333, 0.08333, 0.08333, 0.08333, 0.1667, 0.08333, 0.9167, 0.08333, 0.8333, 0.08333, 0.8333, 0.08333, 0.9167, 0.08333, 0.5, 0.08333, 0.4167, 0.08333, 0.4167, 0.08333, 0.5, 0.08333, 0.25, 0.08333, 0.1667, 0.08333, 0.1667, 0.08333, 0.25, 0.08333, 1.0, 0.08333, 0.9167, 0.08333, 0.9167, 0.08333, 1.0, 0.08333, 0.5833, 0.08333, 0.5, 0.08333, 0.5, 0.08333, 0.5833, 0.08333, 0.8333, 0.08333, 0.75, 0.08333, 0.75, 0.08333, 0.8333, 0.08333, 0.3333, 0.08333, 0.25, 0.08333, 0.25, 0.08333, 0.3333, 0.08333, 0.08333, 0.08333, 0.0, 0.08333, 0.0, 0.08333, 0.08333, 0.08333, 0.6667, 0.08333, 0.5833, 0.08333, 0.5833, 0.08333, 0.6667, 0.08333, 0.4167, 0.08333, 0.3333, 0.08333, 0.3333, 0.08333, 0.4167, 0.08333, 0.75, 0.08333, 0.6667, 0.08333, 0.6667, 0.08333, 0.75, 0.08333, 0.1667, 0.08333, 0.08333, 0.08333, 0.08333, 0.08333, 0.1667, 0.08333, 0.9167, 0.08333, 0.8333, 0.08333, 0.8333, 0.08333, 0.9167, 0.08333, 0.5, 0.08333, 0.4167, 0.08333, 0.4167, 0.08333, 0.5, 0.08333, 0.25, 0.08333, 0.1667, 0.08333, 0.1667, 0.08333, 0.25, 0.08333, 1.0, 0.08333, 0.9167, 0.08333, 0.9167, 0.08333, 1.0, 0.08333, 0.5833, 0.08333, 0.5, 0.08333, 0.5, 0.08333, 0.5833, 0.08333, 0.8333, 0.08333, 0.75, 0.08333, 0.75, 0.08333, 0.8333, 0.08333, 0.3333, 0.08333, 0.25, 0.08333, 0.25, 0.08333, 0.3333, 0.08333, 0.6667, 0.08333, 0.5833, 0.08333, 0.5833, 0.08333, 0.6667, 0.08333, 0.4167, 0.08333, 0.3333, 0.08333, 0.3333, 0.08333, 0.4167, 0.08333, 0.75, 0.08333, 0.6667, 0.08333, 0.6667, 0.08333, 0.75, 0.08333, 0.1667, 0.08333, 0.08333, 0.08333, 0.08333, 0.08333, 0.1667, 0.08333, 0.9167, 0.08333, 0.8333, 0.08333, 0.8333, 0.08333, 0.9167, 0.08333, 0.5, 0.08333, 0.4167, 0.08333, 0.4167, 0.08333, 0.5, 0.08333, 0.25, 0.08333, 0.1667, 0.08333, 0.1667, 0.08333, 0.25, 0.08333, 1.0, 0.08333, 0.9167, 0.08333, 0.9167, 0.08333, 1.0, 0.08333, 0.5833, 0.08333, 0.5, 0.08333, 0.5, 0.08333, 0.5833, 0.08333, 0.8333, 0.08333, 0.75, 0.08333, 0.75, 0.08333, 0.8333, 0.08333, 0.3333, 0.08333, 0.25, 0.08333, 0.25, 0.08333, 0.3333, 0.08333, 0.08333, 0.08333, 0.0, 0.08333, 0.0, 0.08333, 0.08333, 0.08333, 0.4167, 0.08333, 0.3333, 0.08333, 0.3333, 0.08333, 0.4167, 0.08333, 0.75, 0.08333, 0.6667, 0.08333, 0.6667, 0.08333, 0.75, 0.08333, 0.1667, 0.08333, 0.08333, 0.08333, 0.08333, 0.08333, 0.1667, 0.08333, 0.9167, 0.08333, 0.8333, 0.08333, 0.8333, 0.08333, 0.9167, 0.08333, 0.5, 0.08333, 0.4167, 0.08333, 0.4167, 0.08333, 0.5, 0.08333, 0.25, 0.08333, 0.1667, 0.08333, 0.1667, 0.08333, 0.25, 0.08333, 1.0, 0.08333, 0.9167, 0.08333, 0.9167, 0.08333, 1.0, 0.08333, 0.5833, 0.08333, 0.5, 0.08333, 0.5, 0.08333, 0.5833, 0.08333, 0.8333, 0.08333, 0.75, 0.08333, 0.75, 0.08333, 0.8333, 0.08333, 0.3333, 0.08333, 0.25, 0.08333, 0.25, 0.08333, 0.3333, 0.08333, 0.08333, 0.08333, 0.0, 0.08333, 0.0, 0.08333, 0.08333, 0.08333, 0.6667, 0.08333, 0.5833, 0.08333, 0.5833, 0.08333, 0.6667, 0.08333, 0.4167, 0.08333, 0.3333, 0.08333, 0.3333, 0.08333, 0.4167, 0.08333, 0.75, 0.08333, 0.6667, 0.08333, 0.6667, 0.08333, 0.75, 0.08333, 0.1667, 0.08333, 0.08333, 0.08333, 0.08333, 0.08333, 0.1667, 0.08333, 0.9167, 0.08333, 0.8333, 0.08333, 0.8333, 0.08333, 0.9167, 0.08333, 0.5, 0.08333, 0.4167, 0.08333, 0.4167, 0.08333, 0.5, 0.08333, 0.25, 0.08333, 0.1667, 0.08333, 0.1667, 0.08333, 0.25, 0.08333, 1.0, 0.08333, 0.9167, 0.08333, 0.9167, 0.08333, 1.0, 0.08333, 0.5833, 0.08333, 0.5, 0.08333, 0.5, 0.08333, 0.5833, 0.08333, 0.8333, 0.08333, 0.75, 0.08333, 0.75, 0.08333, 0.8333, 0.08333, 0.3333, 0.08333, 0.25, 0.08333, 0.25, 0.08333, 0.3333, 0.08333, 0.08333, 0.08333, 0.0, 0.08333, 0.0, 0.08333, 0.08333, 0.08333, 0.6667, 0.08333, 0.5833, 0.08333, 0.5833, 0.08333, 0.6667, 0.08333, 0.7083, 0.0, 0.75, 0.08333, 0.6667, 0.08333, 0.625, 0.0, 0.6667, 0.08333, 0.5833, 0.08333, 0.5417, 0.0, 0.5833, 0.08333, 0.5, 0.08333, 0.4583, 0.0, 0.5, 0.08333, 0.4167, 0.08333, 0.375, 0.0, 0.4167, 0.08333, 0.3333, 0.08333, 0.2917, 0.0, 0.3333, 0.08333, 0.25, 0.08333, 0.2083, 0.0, 0.25, 0.08333, 0.1667, 0.08333, 0.125, 0.0, 0.1667, 0.08333, 0.08333, 0.08333, 0.04167, 0.0, 0.08333, 0.08333, 0.0, 0.08333, 0.9583, 0.0, 1.0, 0.08333, 0.9167, 0.08333, 0.875, 0.0, 0.9167, 0.08333, 0.8333, 0.08333, 0.7917, 0.0, 0.8333, 0.08333, 0.75, 0.08333, 0.75, 0.75, 0.75, 0.8333, 0.75, 0.8333, 0.75, 0.75, 0.75, 0.9167, 0.7917, 1.0, 0.0, 0.0, 0.75, 0.1667, 0.0, 0.0, 0.0, 0.0, 0.75, 0.8333, 0.0, 0.0, 0.0, 0.0, 0.0, 0.0, 0.0, 0.0, 0.0, 0.0, 0.0, 0.0, 0.0, 0.0, 0.0, 0.0, 0.75, 0.08333, 0.75, 0.1667, 0.75, 0.1667, 0.75, 0.08333, 0.0, 0.0, 0.0, 0.0, 0.0, 0.0, 0.0, 0.0, 0.75, 0.8333, 0.75, 0.9167, 0.75, 0.9167, 0.75, 0.8333, 0.75, 0.9167, 0.7917, 1.0, 0.7917, 1.0, 0.75, 0.9167, 0.0, 0.0, 0.0, 0.0, 0.0, 0.0, 0.0, 0.0, 0.0, 0.0, 0.0, 0.0, 0.0, 0.0, 0.0, 0.0, 0.0, 0.0, 0.0, 0.0, 0.0, 0.0, 0.0, 0.0, 0.0, 0.0, 0.0, 0.0, 0.0, 0.0, 0.0, 0.0, 0.0, 0.0, 0.0, 0.0, 0.0, 0.0, 0.0, 0.0, 0.0, 0.0, 0.0, 0.0, 0.0, 0.0, 0.0, 0.0, 0.0, 0.0, 0.0, 0.0, 0.0, 0.0, 0.0, 0.0, 0.0, 0.0, 0.0, 0.0, 0.0, 0.0, 0.0, 0.0, 0.0, 0.0, 0.0, 0.0, 0.0, 0.0, 0.0, 0.0, 0.0, 0.0, 0.0, 0.0, 0.0, 0.0, 0.0, 0.0, 0.0, 0.0, 0.0, 0.0, 0.0, 0.0, 0.0, 0.0, 0.0, 0.0, 0.0, 0.0, 0.0, 0.0, 0.0, 0.0, 0.0, 0.0, 0.0, 0.0, 0.0, 0.0, 0.0, 0.0, 0.0, 0.0, 0.0, 0.0, 0.0, 0.0, 0.0, 0.0, 0.0, 0.0, 0.0, 0.0, 0.0, 0.0, 0.0, 0.0, 0.0, 0.0, 0.0, 0.0, 0.0, 0.0, 0.0, 0.0, 0.0, 0.0, 0.0, 0.0, 0.0, 0.0, 0.0, 0.0, 0.0, 0.0, 0.0, 0.0, 0.0, 0.0, 0.0, 0.0, 0.0, 0.0, 0.0, 0.0, 0.0, 0.0, 0.0, 0.0, 0.0, 0.0, 0.0, 0.0, 0.0, 0.0])
me_sphere.materials.append(mat_material_001)
me_sphere.update()

# ---- objects
ob_sphere = bpy.data.objects.new('Sphere', me_sphere)

# ---- transforms, parenting, visibility, modifiers, constraints
ob_sphere.location = (0.0, 0.0, 0.0)

# ---- collection membership
col_collection.objects.link(ob_sphere)

# ---- scene / render settings (as saved in the file)
scene.frame_start = 1; scene.frame_end = 250; scene.frame_set(0)
scene.render.engine = 'BLENDER_EEVEE_NEXT'
scene.cycles.sampling_pattern = 'TABULATED_SOBOL'
scene.view_settings.view_transform = 'Filmic'
bpy.context.view_layer.update()

# ---- added for rendering (the .blend has no active camera and no usable light): camera, sun
cam_auto = bpy.data.cameras.new('AutoCamera')
cam_auto.lens = 50.0
cam_auto.sensor_width = 36.0
cam_auto.clip_end = 1000.0
ob_auto_camera = bpy.data.objects.new('AutoCamera', cam_auto)
scene.collection.objects.link(ob_auto_camera)
ob_auto_camera.location = (1.927, -2.31241, 2.42527)
ob_auto_camera.rotation_euler = (1.09748, -7.21219e-08, 0.694738)
scene.camera = ob_auto_camera
light_auto_sun = bpy.data.lights.new('AutoSun', 'SUN')
light_auto_sun.energy = 3.0
light_auto_sun.angle = 0.0523599
ob_auto_sun = bpy.data.objects.new('AutoSun', light_auto_sun)
scene.collection.objects.link(ob_auto_sun)
ob_auto_sun.rotation_euler = (0.872665, 0.174533, 0.523599)
bpy.context.view_layer.update()
